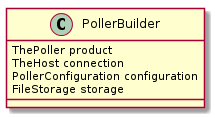

The diagram above was rendered by PlantUML. Its source (embedded in the PNG):
@startuml
PollerBuilder : ThePoller product
PollerBuilder : TheHost connection
PollerBuilder : PollerConfiguration configuration
PollerBuilder : FileStorage storage

@enduml